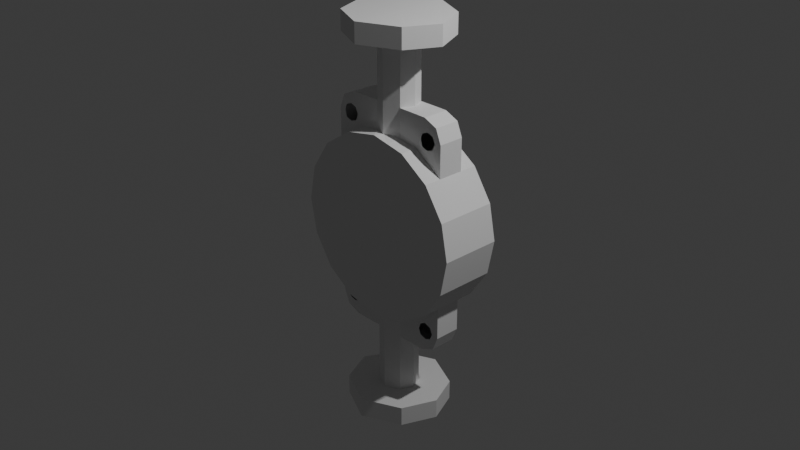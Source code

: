 # Source: VALVOLA_BRABULETA.blend  (saved by Blender 4.0.36; exported with 4.5.12 LTS)
import bpy
from mathutils import Matrix  # noqa: F401  (used for matrix-valued properties, if any)

bpy.ops.wm.read_factory_settings(use_empty=True)
scene = bpy.context.scene
scene.name = 'Scene'

# ---- collections
col_collection = bpy.data.collections.new('Collection'); scene.collection.children.link(col_collection)

# ---- world
world_world = bpy.data.worlds.new('World'); scene.world = world_world
world_world.use_nodes = True; world_world.node_tree.nodes.clear()
_N = world_world.node_tree.nodes; _L = world_world.node_tree.links
n0 = _N.new('ShaderNodeOutputWorld'); n0.name = 'World Output'; n0.location = (300, 300)
n1 = _N.new('ShaderNodeBackground'); n1.name = 'Background'; n1.location = (10, 300)
n1.inputs[0].default_value = (0.05088, 0.05088, 0.05088, 1.0)
_L.new(n1.outputs[0], n0.inputs[0])
n0.is_active_output = True
world_world.color = (0.05088, 0.05088, 0.05088)
world_world.use_sun_shadow = False
world_world.sun_shadow_jitter_overblur = 0.0

# ---- cameras
cam_camera = bpy.data.cameras.new('Camera')
cam_camera.clip_end = 100.0
cam_camera.ortho_scale = 7.314

# ---- lights
light_light = bpy.data.lights.new('Light', 'POINT')
light_light.transmission_factor = 0.0
light_light.use_soft_falloff = False
light_light.energy = 1000.0
light_light.shadow_soft_size = 0.1
light_light.shadow_maximum_resolution = 0.006
light_light.use_absolute_resolution = True

# ---- meshes
me_cilindro = bpy.data.meshes.new('Cilindro')
me_cilindro.from_pydata([(0.0, 0.3306, 1.0), (0.0, -0.3306, 1.0), (0.3827, 0.3306, 0.9239), (0.3827, -0.3306, 0.9239), (0.7071, 0.3306, 0.7071), (0.7071, -0.3306, 0.7071), (0.9239, 0.3306, 0.3827), (0.9239, -0.3306, 0.3827), (1.0, 0.3306, 1.445e-08), (1.0, -0.3306, -1.445e-08), (-1.0, 0.3306, 1.445e-08), (-1.0, -0.3306, -1.445e-08), (-0.9239, 0.3306, 0.3827), (-0.9239, -0.3306, 0.3827), (-0.7071, 0.3306, 0.7071), (-0.7071, -0.3306, 0.7071), (-0.3827, 0.3306, 0.9239), (-0.3827, -0.3306, 0.9239), (0.0, 0.2132, 0.9792), (0.0, -0.2132, 0.9792), (0.3827, -0.1406, 0.9239), (0.3827, 0.1406, 0.9239), (0.7071, -0.1406, 0.7071), (0.7071, -2.98e-08, 0.7071), (0.7071, 0.1406, 0.7071), (0.9239, -0.1406, 0.3827), (0.9239, -2.98e-08, 0.3827), (0.9239, 0.1406, 0.3827), (1.0, -0.1406, -7.451e-09), (1.0, 0.0, 0.0), (1.0, 0.1406, 7.451e-09), (-1.0, -0.1406, -7.451e-09), (-1.0, 0.0, 0.0), (-1.0, 0.1406, 7.451e-09), (-0.9239, -0.1406, 0.3827), (-0.9239, -2.98e-08, 0.3827), (-0.9239, 0.1406, 0.3827), (-0.7071, -0.1406, 0.7071), (-0.7071, -2.98e-08, 0.7071), (-0.7071, 0.1406, 0.7071), (-0.3827, -0.1406, 0.9239), (-0.3827, 0.1406, 0.9239), (-0.1913, 0.3306, 0.9619), (-0.1913, -0.3306, 0.9619), (-0.1605, 0.1387, 0.9619), (-0.2211, -2.98e-08, 0.9575), (-0.1605, -0.1387, 0.9619), (0.1913, 0.3306, 0.9619), (0.1913, -0.3306, 0.9619), (0.1605, 0.1387, 0.9619), (0.2211, -2.98e-08, 0.9575), (0.1605, -0.1387, 0.9619), (0.0, 0.2132, 1.937), (3.385e-09, 0.5536, 2.157), (0.0, -0.2132, 1.937), (-0.1605, 0.1387, 1.936), (-0.2211, -2.98e-08, 1.935), (-0.1605, -0.1387, 1.936), (0.1605, 0.1387, 1.936), (0.2211, -2.98e-08, 1.935), (0.1605, -0.1387, 1.936), (0.3827, -0.1406, 1.268), (0.3827, -2.98e-08, 1.268), (0.3827, 0.1406, 1.268), (-0.4169, -0.3602, 1.94), (-0.5742, -2.095e-08, 1.932), (-0.4169, 0.3602, 1.94), (3.385e-09, -0.5536, 1.943), (3.385e-09, 0.5536, 1.943), (-0.3827, -0.1406, 1.268), (-0.3827, -2.98e-08, 1.268), (-0.3827, 0.1406, 1.268), (0.1605, 0.1387, 1.269), (0.2211, -2.98e-08, 1.269), (0.1605, -0.1387, 1.269), (-0.1605, 0.1387, 1.269), (-0.2211, -2.98e-08, 1.269), (-0.1605, -0.1387, 1.269), (0.7071, -0.1406, 1.05), (0.4953, -0.1406, 1.266), (0.6451, -0.1406, 1.201), (0.7071, -2.98e-08, 1.05), (0.4953, -2.98e-08, 1.266), (0.6451, -2.98e-08, 1.201), (0.4953, 0.1406, 1.266), (0.7071, 0.1406, 1.05), (0.6451, 0.1406, 1.201), (-0.4953, -0.1406, 1.266), (-0.7071, -0.1406, 1.05), (-0.6451, -0.1406, 1.201), (-0.4953, -2.98e-08, 1.266), (-0.7071, -2.98e-08, 1.05), (-0.6451, -2.98e-08, 1.201), (-0.7071, 0.1406, 1.05), (-0.4953, 0.1406, 1.266), (-0.6451, 0.1406, 1.201), (0.4169, 0.3602, 1.94), (0.5742, -2.095e-08, 1.932), (0.4169, -0.3602, 1.94), (0.4169, 0.3602, 2.154), (-0.4169, -0.3602, 2.154), (3.385e-09, -0.5536, 2.157), (4.738e-09, -2.98e-08, 2.151), (-0.5742, -2.095e-08, 2.146), (-0.4169, 0.3602, 2.154), (0.4169, -0.3602, 2.154), (0.5742, -2.095e-08, 2.146), (-0.55, -0.1376, 0.9423), (-0.4751, -0.1396, 0.9669), (-0.4504, -0.1376, 1.037), (-0.4751, -0.1396, 1.105), (-0.5476, -0.1376, 1.129), (-0.6132, -0.1396, 1.105), (-0.6372, -0.1376, 1.039), (-0.615, -0.1396, 0.9669), (0.5265, -0.1378, 0.943), (0.6013, -0.14, 0.9671), (0.6274, -0.1378, 1.039), (0.6013, -0.14, 1.102), (0.5391, -0.1378, 1.127), (0.4667, -0.14, 1.102), (0.4407, -0.1378, 1.039), (0.4667, -0.14, 0.9707), (0.5242, 0.1378, 0.9416), (0.4667, 0.14, 0.9707), (0.4407, 0.1378, 1.038), (0.4656, 0.14, 1.101), (0.543, 0.1378, 1.125), (0.6021, 0.14, 1.101), (0.6272, 0.1378, 1.039), (0.6, 0.14, 0.9662), (-0.549, 0.1376, 0.9438), (-0.6145, 0.1396, 0.9679), (-0.6362, 0.1376, 1.04), (-0.6124, 0.1396, 1.104), (-0.5483, 0.1376, 1.129), (-0.474, 0.1396, 1.105), (-0.4504, 0.1376, 1.038), (-0.475, 0.1396, 0.9676)], [], [(51, 48, 3, 20), (20, 3, 5, 22), (22, 5, 7, 25), (25, 7, 9, 28), (31, 11, 13, 34), (34, 13, 15, 37), (37, 15, 17, 40), (46, 43, 1, 19), (42, 44, 18, 0), (19, 51, 60, 54), (50, 49, 58, 59), (14, 39, 41, 16), (50, 51, 74, 73), (51, 20, 61, 74), (12, 36, 39, 14), (36, 35, 38, 39), (35, 34, 37, 38), (10, 33, 36, 12), (33, 32, 35, 36), (32, 31, 34, 35), (47, 2, 4, 6, 8, 10, 12, 14, 16, 42, 0), (1, 43, 17, 15, 13, 11, 9, 7, 5, 3, 48), (6, 27, 30, 8), (27, 26, 29, 30), (26, 25, 28, 29), (4, 24, 27, 6), (24, 23, 26, 27), (23, 22, 25, 26), (2, 21, 24, 4), (39, 38, 91, 93), (45, 44, 75, 76), (47, 49, 21, 2), (46, 45, 76, 77), (21, 49, 72, 63), (40, 46, 77, 69), (23, 24, 85, 81), (16, 41, 44, 42), (40, 17, 43, 46), (44, 45, 56, 55), (51, 50, 59, 60), (0, 18, 49, 47), (19, 1, 48, 51), (54, 60, 98, 67), (59, 58, 96, 97), (52, 55, 66, 68), (57, 54, 67, 64), (49, 18, 52, 58), (46, 19, 54, 57), (18, 44, 55, 52), (45, 46, 57, 56), (41, 138, 137, 136, 135, 134, 95, 94, 71), (37, 40, 69, 110, 109, 108, 107, 114, 88), (24, 21, 63, 126, 125, 124, 123, 130, 85), (20, 122, 121, 120, 119, 118, 80, 79, 61), (72, 73, 62, 63), (73, 74, 61, 62), (70, 69, 77, 76), (71, 70, 76, 75), (65, 64, 100, 103), (94, 90, 70, 71), (62, 61, 79, 82), (49, 50, 73, 72), (63, 62, 82, 84), (38, 37, 88, 91), (90, 87, 69, 70), (44, 41, 71, 75), (78, 81, 83, 80), (80, 83, 82, 79), (81, 85, 86, 83), (83, 86, 84, 82), (87, 90, 92, 89), (89, 92, 91, 88), (90, 94, 95, 92), (92, 95, 93, 91), (22, 23, 81, 78), (96, 68, 53, 99), (98, 97, 106, 105), (66, 65, 103, 104), (58, 52, 68, 96), (56, 57, 64, 65), (60, 59, 97, 98), (55, 56, 65, 66), (104, 103, 102, 53), (103, 100, 101, 102), (102, 101, 105, 106), (53, 102, 106, 99), (67, 98, 105, 101), (64, 67, 101, 100), (68, 66, 104, 53), (97, 96, 99, 106), (88, 114, 113, 112, 111, 110, 69, 87, 89), (80, 118, 117, 116, 115, 122, 20, 22, 78), (85, 130, 129, 128, 127, 126, 63, 84, 86), (95, 134, 133, 132, 131, 138, 41, 39, 93)])
_uv = me_cilindro.uv_layers.new(name='Mapa UV')
_uv.uv.foreach_set('vector', [0.9688, 0.875, 0.9688, 1.0, 0.9375, 1.0, 0.9375, 0.875, 0.9375, 0.875, 0.9375, 1.0, 0.875, 1.0, 0.875, 0.875, 0.875, 0.875, 0.875, 1.0, 0.8125, 1.0, 0.8125, 0.875, 0.8125, 0.875, 0.8125, 1.0, 0.75, 1.0, 0.75, 0.875, 0.25, 0.875, 0.25, 1.0, 0.1875, 1.0, 0.1875, 0.875, 0.1875, 0.875, 0.1875, 1.0, 0.125, 1.0, 0.125, 0.875, 0.125, 0.875, 0.125, 1.0, 0.0625, 1.0, 0.0625, 0.875, 0.03125, 0.875, 0.03125, 1.0, 0.0, 1.0, 0.0, 0.875, 0.03125, 0.5, 0.03125, 0.625, 0.0, 0.625, 0.0, 0.5, 1.0, 0.875, 0.9688, 0.875, 0.9688, 0.875, 1.0, 0.875, 0.9688, 0.75, 0.9688, 0.625, 0.9688, 0.625, 0.9688, 0.75, 0.125, 0.5, 0.125, 0.625, 0.0625, 0.625, 0.0625, 0.5, 0.9688, 0.75, 0.9688, 0.875, 0.9688, 0.875, 0.9688, 0.75, 0.9688, 0.875, 0.9375, 0.875, 0.9375, 0.875, 0.9688, 0.875, 0.1875, 0.5, 0.1875, 0.625, 0.125, 0.625, 0.125, 0.5, 0.1875, 0.625, 0.1875, 0.75, 0.125, 0.75, 0.125, 0.625, 0.1875, 0.75, 0.1875, 0.875, 0.125, 0.875, 0.125, 0.75, 0.25, 0.5, 0.25, 0.625, 0.1875, 0.625, 0.1875, 0.5, 0.25, 0.625, 0.25, 0.75, 0.1875, 0.75, 0.1875, 0.625, 0.25, 0.75, 0.25, 0.875, 0.1875, 0.875, 0.1875, 0.75, 0.9688, 0.5, 0.9375, 0.5, 0.875, 0.5, 0.8125, 0.5, 0.75, 0.5, 0.25, 0.5, 0.1875, 0.5, 0.125, 0.5, 0.0625, 0.5, 0.03125, 0.5, 1.0, 0.5, 0.0, 1.0, 0.03125, 1.0, 0.0625, 1.0, 0.125, 1.0, 0.1875, 1.0, 0.25, 1.0, 0.75, 1.0, 0.8125, 1.0, 0.875, 1.0, 0.9375, 1.0, 0.9688, 1.0, 0.8125, 0.5, 0.8125, 0.625, 0.75, 0.625, 0.75, 0.5, 0.8125, 0.625, 0.8125, 0.75, 0.75, 0.75, 0.75, 0.625, 0.8125, 0.75, 0.8125, 0.875, 0.75, 0.875, 0.75, 0.75, 0.875, 0.5, 0.875, 0.625, 0.8125, 0.625, 0.8125, 0.5, 0.875, 0.625, 0.875, 0.75, 0.8125, 0.75, 0.8125, 0.625, 0.875, 0.75, 0.875, 0.875, 0.8125, 0.875, 0.8125, 0.75, 0.9375, 0.5, 0.9375, 0.625, 0.875, 0.625, 0.875, 0.5, 0.125, 0.625, 0.125, 0.75, 0.125, 0.75, 0.125, 0.625, 0.03125, 0.75, 0.03125, 0.625, 0.03125, 0.625, 0.03125, 0.75, 0.9688, 0.5, 0.9688, 0.625, 0.9375, 0.625, 0.9375, 0.5, 0.03125, 0.875, 0.03125, 0.75, 0.03125, 0.75, 0.03125, 0.875, 0.9375, 0.625, 0.9688, 0.625, 0.9688, 0.625, 0.9375, 0.625, 0.0625, 0.875, 0.03125, 0.875, 0.03125, 0.875, 0.0625, 0.875, 0.875, 0.75, 0.875, 0.625, 0.875, 0.625, 0.875, 0.75, 0.0625, 0.5, 0.0625, 0.625, 0.03125, 0.625, 0.03125, 0.5, 0.0625, 0.875, 0.0625, 1.0, 0.03125, 1.0, 0.03125, 0.875, 0.03125, 0.625, 0.03125, 0.75, 0.03125, 0.75, 0.03125, 0.625, 0.9688, 0.875, 0.9688, 0.75, 0.9688, 0.75, 0.9688, 0.875, 1.0, 0.5, 1.0, 0.625, 0.9688, 0.625, 0.9688, 0.5, 1.0, 0.875, 1.0, 1.0, 0.9688, 1.0, 0.9688, 0.875, 1.0, 0.875, 0.9688, 0.875, 0.9688, 0.875, 1.0, 0.875, 0.9688, 0.75, 0.9688, 0.625, 0.9688, 0.625, 0.9688, 0.75, 0.0, 0.625, 0.03125, 0.625, 0.03125, 0.625, 0.0, 0.625, 0.03125, 0.875, 0.0, 0.875, 0.0, 0.875, 0.03125, 0.875, 0.9688, 0.625, 1.0, 0.625, 1.0, 0.625, 0.9688, 0.625, 0.03125, 0.875, 0.0, 0.875, 0.0, 0.875, 0.03125, 0.875, 0.0, 0.625, 0.03125, 0.625, 0.03125, 0.625, 0.0, 0.625, 0.03125, 0.75, 0.03125, 0.875, 0.03125, 0.875, 0.03125, 0.75, 0.0625, 0.625, 0.07337, 0.625, 0.07351, 0.625, 0.07359, 0.625, 0.0906, 0.625, 0.1137, 0.625, 0.121, 0.625, 0.08419, 0.625, 0.0625, 0.625, 0.125, 0.875, 0.0625, 0.875, 0.0625, 0.875, 0.07855, 0.875, 0.07835, 0.875, 0.07808, 0.875, 0.0953, 0.875, 0.1104, 0.875, 0.125, 0.875, 0.875, 0.625, 0.9375, 0.625, 0.9375, 0.625, 0.9233, 0.625, 0.9235, 0.625, 0.9237, 0.625, 0.9035, 0.625, 0.8888, 0.625, 0.875, 0.625, 0.9375, 0.875, 0.9237, 0.875, 0.9235, 0.875, 0.9233, 0.875, 0.9053, 0.875, 0.8888, 0.875, 0.879, 0.875, 0.9158, 0.875, 0.9375, 0.875, 0.9688, 0.625, 0.9688, 0.75, 0.9375, 0.75, 0.9375, 0.625, 0.9688, 0.75, 0.9688, 0.875, 0.9375, 0.875, 0.9375, 0.75, 0.0625, 0.75, 0.0625, 0.875, 0.03125, 0.875, 0.03125, 0.75, 0.0625, 0.625, 0.0625, 0.75, 0.03125, 0.75, 0.03125, 0.625, 0.03125, 0.75, 0.03125, 0.875, 0.03125, 0.875, 0.03125, 0.75, 0.08419, 0.625, 0.08419, 0.75, 0.0625, 0.75, 0.0625, 0.625, 0.9375, 0.75, 0.9375, 0.875, 0.9158, 0.875, 0.9158, 0.75, 0.9688, 0.625, 0.9688, 0.75, 0.9688, 0.75, 0.9688, 0.625, 0.9375, 0.625, 0.9375, 0.75, 0.9158, 0.75, 0.9158, 0.625, 0.125, 0.75, 0.125, 0.875, 0.125, 0.875, 0.125, 0.75, 0.08419, 0.75, 0.08419, 0.875, 0.0625, 0.875, 0.0625, 0.75, 0.03125, 0.625, 0.0625, 0.625, 0.0625, 0.625, 0.03125, 0.625, 0.875, 0.875, 0.875, 0.75, 0.875, 0.75, 0.879, 0.875, 0.879, 0.875, 0.875, 0.75, 0.9158, 0.75, 0.9158, 0.875, 0.875, 0.75, 0.875, 0.625, 0.879, 0.625, 0.875, 0.75, 0.875, 0.75, 0.879, 0.625, 0.9158, 0.625, 0.9158, 0.75, 0.08419, 0.875, 0.08419, 0.75, 0.125, 0.75, 0.121, 0.875, 0.121, 0.875, 0.125, 0.75, 0.125, 0.75, 0.125, 0.875, 0.08419, 0.75, 0.08419, 0.625, 0.121, 0.625, 0.125, 0.75, 0.125, 0.75, 0.121, 0.625, 0.125, 0.625, 0.125, 0.75, 0.875, 0.875, 0.875, 0.75, 0.875, 0.75, 0.875, 0.875, 0.9688, 0.625, 1.0, 0.625, 1.0, 0.625, 0.9688, 0.625, 0.9688, 0.875, 0.9688, 0.75, 0.9688, 0.75, 0.9688, 0.875, 0.03125, 0.625, 0.03125, 0.75, 0.03125, 0.75, 0.03125, 0.625, 0.9688, 0.625, 1.0, 0.625, 1.0, 0.625, 0.9688, 0.625, 0.03125, 0.75, 0.03125, 0.875, 0.03125, 0.875, 0.03125, 0.75, 0.9688, 0.875, 0.9688, 0.75, 0.9688, 0.75, 0.9688, 0.875, 0.03125, 0.625, 0.03125, 0.75, 0.03125, 0.75, 0.03125, 0.625, 0.03125, 0.625, 0.03125, 0.75, 0.0, 0.75, 0.0, 0.625, 0.03125, 0.75, 0.03125, 0.875, 0.0, 0.875, 0.0, 0.75, 1.0, 0.75, 1.0, 0.875, 0.9688, 0.875, 0.9688, 0.75, 1.0, 0.625, 1.0, 0.75, 0.9688, 0.75, 0.9688, 0.625, 1.0, 0.875, 0.9688, 0.875, 0.9688, 0.875, 1.0, 0.875, 0.03125, 0.875, 0.0, 0.875, 0.0, 0.875, 0.03125, 0.875, 0.0, 0.625, 0.03125, 0.625, 0.03125, 0.625, 0.0, 0.625, 0.9688, 0.75, 0.9688, 0.625, 0.9688, 0.625, 0.9688, 0.75, 0.125, 0.875, 0.1104, 0.875, 0.1112, 0.875, 0.1138, 0.875, 0.09672, 0.875, 0.07855, 0.875, 0.0625, 0.875, 0.08419, 0.875, 0.121, 0.875, 0.879, 0.875, 0.8888, 0.875, 0.891, 0.875, 0.8921, 0.875, 0.909, 0.875, 0.9237, 0.875, 0.9375, 0.875, 0.875, 0.875, 0.875, 0.875, 0.875, 0.625, 0.8888, 0.625, 0.8878, 0.625, 0.8849, 0.625, 0.9029, 0.625, 0.9233, 0.625, 0.9375, 0.625, 0.9158, 0.625, 0.879, 0.625, 0.121, 0.625, 0.1137, 0.625, 0.1111, 0.625, 0.1098, 0.625, 0.09031, 0.625, 0.07337, 0.625, 0.0625, 0.625, 0.125, 0.625, 0.125, 0.625])
me_cilindro.update()

# ---- objects
ob_light = bpy.data.objects.new('Light', light_light)
ob_camera = bpy.data.objects.new('Camera', cam_camera)
ob_cilindro = bpy.data.objects.new('Cilindro', me_cilindro)

# ---- transforms, parenting, visibility, modifiers, constraints
ob_light.location = (4.076, 1.005, 5.904)
ob_light.rotation_euler = (0.6503, 0.05522, 1.866)
ob_light.lock_rotations_4d = False
ob_light.empty_display_type = 'ARROWS'
ob_light.color = (0.0, 0.0, 0.0, 0.0)
ob_light.lineart.crease_threshold = 0.0
ob_camera.location = (7.359, -6.926, 4.958)
ob_camera.rotation_euler = (1.109, 0.0, 0.8149)
ob_camera.lock_rotations_4d = False
ob_camera.empty_display_type = 'ARROWS'
ob_camera.color = (0.0, 0.0, 0.0, 0.0)
ob_camera.display_type = 'WIRE'
ob_camera.lineart.crease_threshold = 0.0
ob_cilindro.location = (0.0, 0.0, 0.0)
_m = ob_cilindro.modifiers.new('Espelhar', 'MIRROR')
_m.use_axis = (False, False, True)
_m.use_clip = True

# ---- collection membership
col_collection.objects.link(ob_light)
col_collection.objects.link(ob_camera)
col_collection.objects.link(ob_cilindro)

# ---- scene / render settings (as saved in the file)
scene.camera = ob_camera
scene.frame_start = 1; scene.frame_end = 250; scene.frame_set(1)
scene.render.engine = 'BLENDER_EEVEE_NEXT'
scene.cycles.sampling_pattern = 'TABULATED_SOBOL'
bpy.context.view_layer.update()
